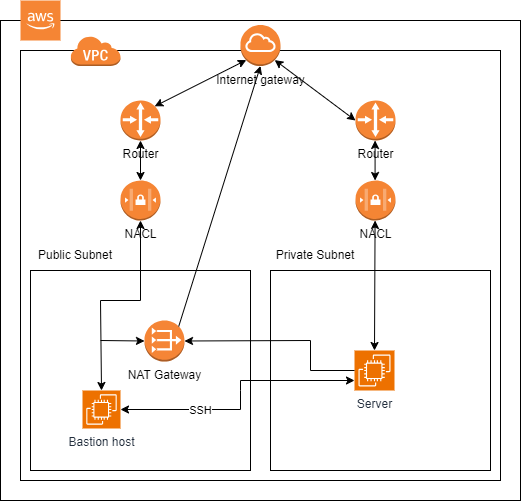

The diagram above was exported from draw.io. Its source (the exported page's mxGraphModel, read from the mxfile embedded in the PNG):
<mxGraphModel dx="1195" dy="555" grid="1" gridSize="10" guides="1" tooltips="1" connect="1" arrows="1" fold="1" page="1" pageScale="1" pageWidth="827" pageHeight="1169" math="0" shadow="0">
  <root>
    <mxCell id="0" />
    <mxCell id="1" parent="0" />
    <mxCell id="R6ti5GmxbI7o3i9JBUXo-13" value="" style="rounded=0;whiteSpace=wrap;html=1;" vertex="1" parent="1">
      <mxGeometry x="60" y="90" width="520" height="480" as="geometry" />
    </mxCell>
    <mxCell id="A4WX_Qjk6a5xVJowXJqP-5" value="" style="rounded=0;whiteSpace=wrap;html=1;" parent="1" vertex="1">
      <mxGeometry x="80" y="120" width="480" height="430" as="geometry" />
    </mxCell>
    <mxCell id="A4WX_Qjk6a5xVJowXJqP-6" value="" style="rounded=0;whiteSpace=wrap;html=1;" parent="1" vertex="1">
      <mxGeometry x="90" y="340" width="220" height="200" as="geometry" />
    </mxCell>
    <mxCell id="A4WX_Qjk6a5xVJowXJqP-3" value="" style="outlineConnect=0;dashed=0;verticalLabelPosition=bottom;verticalAlign=top;align=center;html=1;shape=mxgraph.aws3.virtual_private_cloud;fillColor=#F58534;gradientColor=none;" parent="1" vertex="1">
      <mxGeometry x="130" y="105.5" width="50" height="30" as="geometry" />
    </mxCell>
    <mxCell id="A4WX_Qjk6a5xVJowXJqP-8" value="" style="rounded=0;whiteSpace=wrap;html=1;" parent="1" vertex="1">
      <mxGeometry x="330" y="340" width="220" height="200" as="geometry" />
    </mxCell>
    <mxCell id="A4WX_Qjk6a5xVJowXJqP-1" value="Server" style="sketch=0;points=[[0,0,0],[0.25,0,0],[0.5,0,0],[0.75,0,0],[1,0,0],[0,1,0],[0.25,1,0],[0.5,1,0],[0.75,1,0],[1,1,0],[0,0.25,0],[0,0.5,0],[0,0.75,0],[1,0.25,0],[1,0.5,0],[1,0.75,0]];outlineConnect=0;fontColor=#232F3E;fillColor=#ED7100;strokeColor=#ffffff;dashed=0;verticalLabelPosition=bottom;verticalAlign=top;align=center;html=1;fontSize=12;fontStyle=0;aspect=fixed;shape=mxgraph.aws4.resourceIcon;resIcon=mxgraph.aws4.ec2;" parent="1" vertex="1">
      <mxGeometry x="414" y="420" width="40" height="40" as="geometry" />
    </mxCell>
    <mxCell id="A4WX_Qjk6a5xVJowXJqP-2" value="NAT Gateway" style="outlineConnect=0;dashed=0;verticalLabelPosition=bottom;verticalAlign=top;align=center;html=1;shape=mxgraph.aws3.vpc_nat_gateway;fillColor=#F58536;gradientColor=none;" parent="1" vertex="1">
      <mxGeometry x="204" y="390" width="40" height="41" as="geometry" />
    </mxCell>
    <mxCell id="R6ti5GmxbI7o3i9JBUXo-1" value="Bastion host" style="sketch=0;points=[[0,0,0],[0.25,0,0],[0.5,0,0],[0.75,0,0],[1,0,0],[0,1,0],[0.25,1,0],[0.5,1,0],[0.75,1,0],[1,1,0],[0,0.25,0],[0,0.5,0],[0,0.75,0],[1,0.25,0],[1,0.5,0],[1,0.75,0]];outlineConnect=0;fontColor=#232F3E;fillColor=#ED7100;strokeColor=#ffffff;dashed=0;verticalLabelPosition=bottom;verticalAlign=top;align=center;html=1;fontSize=12;fontStyle=0;aspect=fixed;shape=mxgraph.aws4.resourceIcon;resIcon=mxgraph.aws4.ec2;" vertex="1" parent="1">
      <mxGeometry x="142" y="460" width="38" height="38" as="geometry" />
    </mxCell>
    <mxCell id="R6ti5GmxbI7o3i9JBUXo-2" value="Internet gateway" style="outlineConnect=0;dashed=0;verticalLabelPosition=bottom;verticalAlign=top;align=center;html=1;shape=mxgraph.aws3.internet_gateway;fillColor=#F58534;gradientColor=none;" vertex="1" parent="1">
      <mxGeometry x="300" y="94.5" width="40" height="41" as="geometry" />
    </mxCell>
    <mxCell id="R6ti5GmxbI7o3i9JBUXo-6" value="Private Subnet" style="text;html=1;strokeColor=none;fillColor=none;align=center;verticalAlign=middle;whiteSpace=wrap;rounded=0;" vertex="1" parent="1">
      <mxGeometry x="330" y="310" width="90" height="30" as="geometry" />
    </mxCell>
    <mxCell id="R6ti5GmxbI7o3i9JBUXo-7" value="Public Subnet" style="text;html=1;strokeColor=none;fillColor=none;align=center;verticalAlign=middle;whiteSpace=wrap;rounded=0;" vertex="1" parent="1">
      <mxGeometry x="90" y="310" width="90" height="30" as="geometry" />
    </mxCell>
    <mxCell id="R6ti5GmxbI7o3i9JBUXo-11" value="" style="outlineConnect=0;dashed=0;verticalLabelPosition=bottom;verticalAlign=top;align=center;html=1;shape=mxgraph.aws3.cloud_2;fillColor=#F58534;gradientColor=none;" vertex="1" parent="1">
      <mxGeometry x="80" y="70" width="40" height="40" as="geometry" />
    </mxCell>
    <mxCell id="R6ti5GmxbI7o3i9JBUXo-14" value="Router" style="outlineConnect=0;dashed=0;verticalLabelPosition=bottom;verticalAlign=top;align=center;html=1;shape=mxgraph.aws3.router;fillColor=#F58534;gradientColor=none;" vertex="1" parent="1">
      <mxGeometry x="180" y="170" width="40" height="40" as="geometry" />
    </mxCell>
    <mxCell id="R6ti5GmxbI7o3i9JBUXo-15" value="Router" style="outlineConnect=0;dashed=0;verticalLabelPosition=bottom;verticalAlign=top;align=center;html=1;shape=mxgraph.aws3.router;fillColor=#F58534;gradientColor=none;" vertex="1" parent="1">
      <mxGeometry x="415" y="170" width="40" height="40" as="geometry" />
    </mxCell>
    <mxCell id="R6ti5GmxbI7o3i9JBUXo-16" value="NACL" style="outlineConnect=0;dashed=0;verticalLabelPosition=bottom;verticalAlign=top;align=center;html=1;shape=mxgraph.aws3.network_access_controllist;fillColor=#F58534;gradientColor=none;" vertex="1" parent="1">
      <mxGeometry x="415" y="250" width="40" height="40" as="geometry" />
    </mxCell>
    <mxCell id="R6ti5GmxbI7o3i9JBUXo-19" value="" style="endArrow=classic;html=1;rounded=0;exitX=0.855;exitY=0.145;exitDx=0;exitDy=0;exitPerimeter=0;entryX=0.5;entryY=1;entryDx=0;entryDy=0;entryPerimeter=0;" edge="1" parent="1" source="A4WX_Qjk6a5xVJowXJqP-2" target="R6ti5GmxbI7o3i9JBUXo-2">
      <mxGeometry width="50" height="50" relative="1" as="geometry">
        <mxPoint x="420" y="390" as="sourcePoint" />
        <mxPoint x="470" y="340" as="targetPoint" />
      </mxGeometry>
    </mxCell>
    <mxCell id="R6ti5GmxbI7o3i9JBUXo-20" value="" style="endArrow=classic;startArrow=classic;html=1;rounded=0;exitX=0.855;exitY=0.145;exitDx=0;exitDy=0;exitPerimeter=0;entryX=0.145;entryY=0.855;entryDx=0;entryDy=0;entryPerimeter=0;" edge="1" parent="1" source="R6ti5GmxbI7o3i9JBUXo-14" target="R6ti5GmxbI7o3i9JBUXo-2">
      <mxGeometry width="50" height="50" relative="1" as="geometry">
        <mxPoint x="220" y="231" as="sourcePoint" />
        <mxPoint x="270" y="180.5" as="targetPoint" />
      </mxGeometry>
    </mxCell>
    <mxCell id="R6ti5GmxbI7o3i9JBUXo-21" value="" style="endArrow=classic;startArrow=classic;html=1;rounded=0;exitX=0;exitY=0.5;exitDx=0;exitDy=0;exitPerimeter=0;entryX=0.855;entryY=0.855;entryDx=0;entryDy=0;entryPerimeter=0;" edge="1" parent="1" source="R6ti5GmxbI7o3i9JBUXo-15" target="R6ti5GmxbI7o3i9JBUXo-2">
      <mxGeometry width="50" height="50" relative="1" as="geometry">
        <mxPoint x="214" y="226" as="sourcePoint" />
        <mxPoint x="310" y="188" as="targetPoint" />
      </mxGeometry>
    </mxCell>
    <mxCell id="R6ti5GmxbI7o3i9JBUXo-23" value="NACL" style="outlineConnect=0;dashed=0;verticalLabelPosition=bottom;verticalAlign=top;align=center;html=1;shape=mxgraph.aws3.network_access_controllist;fillColor=#F58534;gradientColor=none;" vertex="1" parent="1">
      <mxGeometry x="180" y="250" width="40" height="40" as="geometry" />
    </mxCell>
    <mxCell id="R6ti5GmxbI7o3i9JBUXo-24" value="" style="endArrow=classic;startArrow=classic;html=1;rounded=0;exitX=0;exitY=0.75;exitDx=0;exitDy=0;exitPerimeter=0;entryX=1;entryY=0.5;entryDx=0;entryDy=0;entryPerimeter=0;" edge="1" parent="1" source="A4WX_Qjk6a5xVJowXJqP-1" target="R6ti5GmxbI7o3i9JBUXo-1">
      <mxGeometry width="50" height="50" relative="1" as="geometry">
        <mxPoint x="380" y="519.5" as="sourcePoint" />
        <mxPoint x="204" y="500" as="targetPoint" />
        <Array as="points">
          <mxPoint x="300" y="450" />
          <mxPoint x="300" y="460" />
          <mxPoint x="300" y="479" />
        </Array>
      </mxGeometry>
    </mxCell>
    <mxCell id="R6ti5GmxbI7o3i9JBUXo-33" value="SSH" style="edgeLabel;html=1;align=center;verticalAlign=middle;resizable=0;points=[];" vertex="1" connectable="0" parent="R6ti5GmxbI7o3i9JBUXo-24">
      <mxGeometry x="0.0518" y="-3" relative="1" as="geometry">
        <mxPoint x="-37" y="5" as="offset" />
      </mxGeometry>
    </mxCell>
    <mxCell id="R6ti5GmxbI7o3i9JBUXo-25" value="" style="endArrow=classic;startArrow=classic;html=1;rounded=0;exitX=0.5;exitY=0;exitDx=0;exitDy=0;exitPerimeter=0;entryX=0.5;entryY=1;entryDx=0;entryDy=0;entryPerimeter=0;" edge="1" parent="1" source="R6ti5GmxbI7o3i9JBUXo-23" target="R6ti5GmxbI7o3i9JBUXo-14">
      <mxGeometry width="50" height="50" relative="1" as="geometry">
        <mxPoint x="435" y="200" as="sourcePoint" />
        <mxPoint x="354" y="150" as="targetPoint" />
      </mxGeometry>
    </mxCell>
    <mxCell id="R6ti5GmxbI7o3i9JBUXo-28" value="" style="endArrow=classic;startArrow=classic;html=1;rounded=0;exitX=0.5;exitY=0;exitDx=0;exitDy=0;exitPerimeter=0;entryX=0.5;entryY=1;entryDx=0;entryDy=0;entryPerimeter=0;" edge="1" parent="1" source="R6ti5GmxbI7o3i9JBUXo-1" target="R6ti5GmxbI7o3i9JBUXo-23">
      <mxGeometry width="50" height="50" relative="1" as="geometry">
        <mxPoint x="160.57999999999998" y="440" as="sourcePoint" />
        <mxPoint x="160.57999999999998" y="400" as="targetPoint" />
        <Array as="points">
          <mxPoint x="160" y="370" />
          <mxPoint x="200" y="370" />
        </Array>
      </mxGeometry>
    </mxCell>
    <mxCell id="R6ti5GmxbI7o3i9JBUXo-30" value="" style="endArrow=classic;html=1;rounded=0;entryX=0;entryY=0.5;entryDx=0;entryDy=0;entryPerimeter=0;" edge="1" parent="1" target="A4WX_Qjk6a5xVJowXJqP-2">
      <mxGeometry width="50" height="50" relative="1" as="geometry">
        <mxPoint x="160" y="410" as="sourcePoint" />
        <mxPoint x="380" y="365.5" as="targetPoint" />
      </mxGeometry>
    </mxCell>
    <mxCell id="R6ti5GmxbI7o3i9JBUXo-35" value="" style="endArrow=classic;html=1;rounded=0;entryX=1;entryY=0.5;entryDx=0;entryDy=0;entryPerimeter=0;exitX=0;exitY=0.5;exitDx=0;exitDy=0;exitPerimeter=0;" edge="1" parent="1" source="A4WX_Qjk6a5xVJowXJqP-1" target="A4WX_Qjk6a5xVJowXJqP-2">
      <mxGeometry width="50" height="50" relative="1" as="geometry">
        <mxPoint x="295" y="435.5" as="sourcePoint" />
        <mxPoint x="345" y="385.5" as="targetPoint" />
        <Array as="points">
          <mxPoint x="370" y="440" />
          <mxPoint x="370" y="410" />
        </Array>
      </mxGeometry>
    </mxCell>
    <mxCell id="R6ti5GmxbI7o3i9JBUXo-36" value="" style="endArrow=classic;startArrow=classic;html=1;rounded=0;exitX=0.5;exitY=0;exitDx=0;exitDy=0;exitPerimeter=0;entryX=0.5;entryY=1;entryDx=0;entryDy=0;entryPerimeter=0;" edge="1" parent="1">
      <mxGeometry width="50" height="50" relative="1" as="geometry">
        <mxPoint x="434.58000000000004" y="250" as="sourcePoint" />
        <mxPoint x="434.58000000000004" y="210" as="targetPoint" />
      </mxGeometry>
    </mxCell>
    <mxCell id="R6ti5GmxbI7o3i9JBUXo-37" value="" style="endArrow=classic;startArrow=classic;html=1;rounded=0;exitX=0.5;exitY=0;exitDx=0;exitDy=0;exitPerimeter=0;entryX=0.5;entryY=1;entryDx=0;entryDy=0;entryPerimeter=0;" edge="1" parent="1" source="A4WX_Qjk6a5xVJowXJqP-1">
      <mxGeometry width="50" height="50" relative="1" as="geometry">
        <mxPoint x="434.58000000000004" y="330" as="sourcePoint" />
        <mxPoint x="434.58000000000004" y="290" as="targetPoint" />
      </mxGeometry>
    </mxCell>
  </root>
</mxGraphModel>